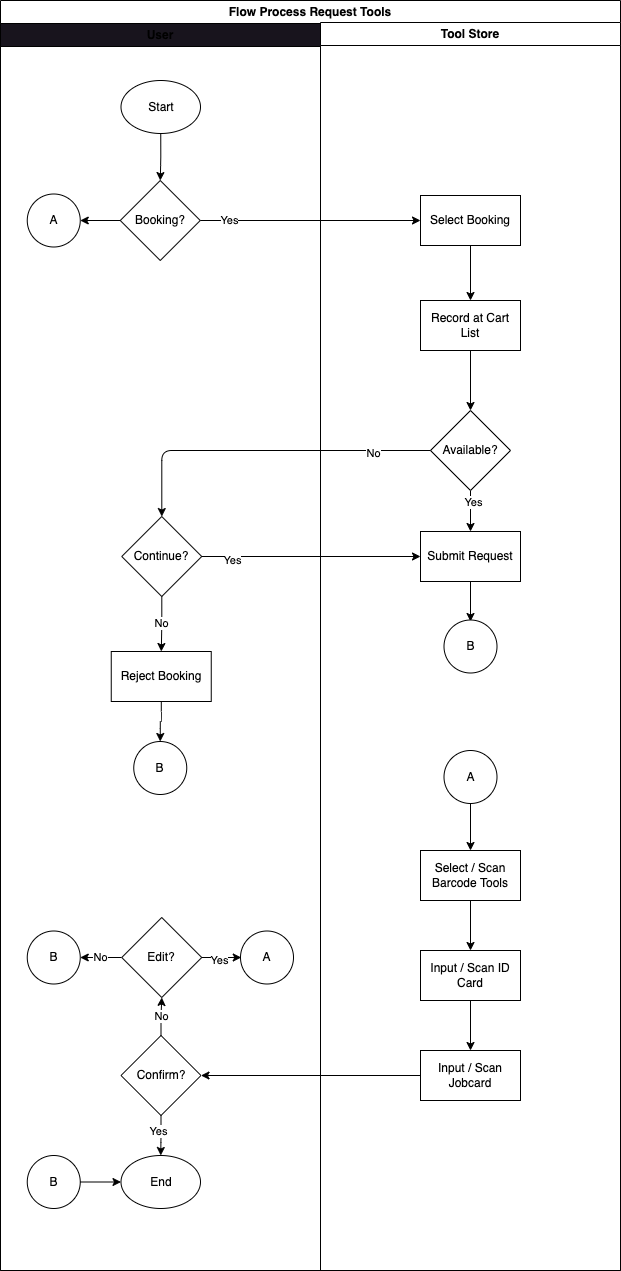

The diagram above was exported from draw.io. Its source (the exported page's mxGraphModel, read from the mxfile embedded in the PNG):
<mxGraphModel dx="464" dy="522" grid="1" gridSize="10" guides="1" tooltips="1" connect="1" arrows="1" fold="1" page="1" pageScale="1" pageWidth="850" pageHeight="1100" math="0" shadow="0">
  <root>
    <mxCell id="0" />
    <mxCell id="1" parent="0" />
    <mxCell id="2" value="Flow Process Request Tools" style="swimlane;whiteSpace=wrap;html=1;" parent="1" vertex="1">
      <mxGeometry x="40" y="40" width="620" height="1270" as="geometry" />
    </mxCell>
    <mxCell id="3" value="User" style="swimlane;whiteSpace=wrap;html=1;fillColor=#18141D;" parent="2" vertex="1">
      <mxGeometry y="23" width="320" height="1247" as="geometry" />
    </mxCell>
    <mxCell id="eimfiaYAnzhwU4aO0XSJ-42" value="" style="edgeStyle=orthogonalEdgeStyle;html=1;" parent="3" source="6" target="eimfiaYAnzhwU4aO0XSJ-41" edge="1">
      <mxGeometry relative="1" as="geometry" />
    </mxCell>
    <mxCell id="6" value="Start" style="ellipse;whiteSpace=wrap;html=1;" parent="3" vertex="1">
      <mxGeometry x="120.5" y="57" width="79.5" height="53" as="geometry" />
    </mxCell>
    <mxCell id="38" style="edgeStyle=orthogonalEdgeStyle;html=1;" parent="3" source="30" target="37" edge="1">
      <mxGeometry relative="1" as="geometry" />
    </mxCell>
    <mxCell id="41" value="Yes" style="edgeLabel;html=1;align=center;verticalAlign=middle;resizable=0;points=[];" parent="38" vertex="1" connectable="0">
      <mxGeometry x="-0.3275" y="-3" relative="1" as="geometry">
        <mxPoint y="1" as="offset" />
      </mxGeometry>
    </mxCell>
    <mxCell id="47v2Y7hkr8jVsnxDOxSQ-44" value="No" style="edgeStyle=orthogonalEdgeStyle;html=1;" parent="3" source="30" target="47v2Y7hkr8jVsnxDOxSQ-43" edge="1">
      <mxGeometry relative="1" as="geometry" />
    </mxCell>
    <mxCell id="30" value="Confirm?" style="rhombus;whiteSpace=wrap;html=1;rounded=0;" parent="3" vertex="1">
      <mxGeometry x="120.5" y="1012" width="80" height="80" as="geometry" />
    </mxCell>
    <mxCell id="37" value="End" style="ellipse;whiteSpace=wrap;html=1;" parent="3" vertex="1">
      <mxGeometry x="120.5" y="1132" width="79.5" height="53" as="geometry" />
    </mxCell>
    <mxCell id="Mlo7qx1cXoMHDnj-Wq_2-42" value="" style="edgeStyle=orthogonalEdgeStyle;html=1;" parent="3" source="eimfiaYAnzhwU4aO0XSJ-41" target="Mlo7qx1cXoMHDnj-Wq_2-41" edge="1">
      <mxGeometry relative="1" as="geometry" />
    </mxCell>
    <mxCell id="eimfiaYAnzhwU4aO0XSJ-41" value="Booking?" style="rhombus;whiteSpace=wrap;html=1;" parent="3" vertex="1">
      <mxGeometry x="119.75" y="157" width="80" height="80" as="geometry" />
    </mxCell>
    <mxCell id="47v2Y7hkr8jVsnxDOxSQ-45" style="edgeStyle=orthogonalEdgeStyle;html=1;" parent="3" source="47v2Y7hkr8jVsnxDOxSQ-43" edge="1">
      <mxGeometry relative="1" as="geometry">
        <mxPoint x="240.75" y="934" as="targetPoint" />
      </mxGeometry>
    </mxCell>
    <mxCell id="47v2Y7hkr8jVsnxDOxSQ-46" value="Yes" style="edgeLabel;html=1;align=center;verticalAlign=middle;resizable=0;points=[];" parent="47v2Y7hkr8jVsnxDOxSQ-45" vertex="1" connectable="0">
      <mxGeometry x="-0.1646" y="-2" relative="1" as="geometry">
        <mxPoint x="1" as="offset" />
      </mxGeometry>
    </mxCell>
    <mxCell id="47v2Y7hkr8jVsnxDOxSQ-64" value="No" style="edgeStyle=orthogonalEdgeStyle;html=1;" parent="3" source="47v2Y7hkr8jVsnxDOxSQ-43" edge="1">
      <mxGeometry relative="1" as="geometry">
        <mxPoint x="79.74999999999989" y="934" as="targetPoint" />
      </mxGeometry>
    </mxCell>
    <mxCell id="47v2Y7hkr8jVsnxDOxSQ-43" value="Edit?" style="rhombus;whiteSpace=wrap;html=1;rounded=0;" parent="3" vertex="1">
      <mxGeometry x="121.25" y="894" width="80" height="80" as="geometry" />
    </mxCell>
    <mxCell id="fIdX4Pt1htxG96-3jqpG-57" value="No" style="edgeStyle=orthogonalEdgeStyle;html=1;" parent="3" source="fIdX4Pt1htxG96-3jqpG-42" target="fIdX4Pt1htxG96-3jqpG-56" edge="1">
      <mxGeometry relative="1" as="geometry" />
    </mxCell>
    <mxCell id="fIdX4Pt1htxG96-3jqpG-42" value="Continue?" style="rhombus;whiteSpace=wrap;html=1;" parent="3" vertex="1">
      <mxGeometry x="121.25" y="493" width="80" height="80" as="geometry" />
    </mxCell>
    <mxCell id="fIdX4Pt1htxG96-3jqpG-59" style="edgeStyle=orthogonalEdgeStyle;html=1;" parent="3" source="fIdX4Pt1htxG96-3jqpG-56" edge="1">
      <mxGeometry relative="1" as="geometry">
        <mxPoint x="159.75" y="718" as="targetPoint" />
      </mxGeometry>
    </mxCell>
    <mxCell id="fIdX4Pt1htxG96-3jqpG-56" value="Reject Booking" style="rounded=0;whiteSpace=wrap;html=1;" parent="3" vertex="1">
      <mxGeometry x="110.75" y="628" width="100" height="50" as="geometry" />
    </mxCell>
    <mxCell id="Mlo7qx1cXoMHDnj-Wq_2-41" value="A" style="ellipse;whiteSpace=wrap;html=1;" parent="3" vertex="1">
      <mxGeometry x="26.75" y="170.5" width="53" height="53" as="geometry" />
    </mxCell>
    <mxCell id="Mlo7qx1cXoMHDnj-Wq_2-44" value="B" style="ellipse;whiteSpace=wrap;html=1;" parent="3" vertex="1">
      <mxGeometry x="133.25" y="718" width="53" height="53" as="geometry" />
    </mxCell>
    <mxCell id="Mlo7qx1cXoMHDnj-Wq_2-45" value="B" style="ellipse;whiteSpace=wrap;html=1;" parent="3" vertex="1">
      <mxGeometry x="26.75" y="907.5" width="53" height="53" as="geometry" />
    </mxCell>
    <mxCell id="Mlo7qx1cXoMHDnj-Wq_2-46" value="A" style="ellipse;whiteSpace=wrap;html=1;" parent="3" vertex="1">
      <mxGeometry x="240" y="907.5" width="53" height="53" as="geometry" />
    </mxCell>
    <mxCell id="Mlo7qx1cXoMHDnj-Wq_2-48" value="B" style="ellipse;whiteSpace=wrap;html=1;" parent="3" vertex="1">
      <mxGeometry x="26.75" y="1132" width="53" height="53" as="geometry" />
    </mxCell>
    <mxCell id="5" value="Tool Store" style="swimlane;whiteSpace=wrap;html=1;" parent="2" vertex="1">
      <mxGeometry x="320" y="22" width="300" height="1248" as="geometry" />
    </mxCell>
    <mxCell id="25" style="edgeStyle=orthogonalEdgeStyle;html=1;entryX=0.5;entryY=0;entryDx=0;entryDy=0;" parent="5" source="22" target="24" edge="1">
      <mxGeometry relative="1" as="geometry" />
    </mxCell>
    <mxCell id="22" value="Select / Scan Barcode Tools" style="rounded=0;whiteSpace=wrap;html=1;" parent="5" vertex="1">
      <mxGeometry x="100" y="828" width="100" height="50" as="geometry" />
    </mxCell>
    <mxCell id="27" style="edgeStyle=orthogonalEdgeStyle;html=1;" parent="5" source="24" target="26" edge="1">
      <mxGeometry relative="1" as="geometry" />
    </mxCell>
    <mxCell id="24" value="Input / Scan ID Card" style="rounded=0;whiteSpace=wrap;html=1;" parent="5" vertex="1">
      <mxGeometry x="100" y="928" width="100" height="50" as="geometry" />
    </mxCell>
    <mxCell id="26" value="Input / Scan Jobcard" style="rounded=0;whiteSpace=wrap;html=1;" parent="5" vertex="1">
      <mxGeometry x="100" y="1028" width="100" height="50" as="geometry" />
    </mxCell>
    <mxCell id="40" style="edgeStyle=orthogonalEdgeStyle;html=1;" parent="5" target="22" edge="1">
      <mxGeometry relative="1" as="geometry">
        <mxPoint x="150" y="780.9999999999998" as="sourcePoint" />
      </mxGeometry>
    </mxCell>
    <mxCell id="47v2Y7hkr8jVsnxDOxSQ-41" style="edgeStyle=orthogonalEdgeStyle;html=1;" parent="5" source="eimfiaYAnzhwU4aO0XSJ-114" target="eimfiaYAnzhwU4aO0XSJ-45" edge="1">
      <mxGeometry relative="1" as="geometry" />
    </mxCell>
    <mxCell id="eimfiaYAnzhwU4aO0XSJ-114" value="Select Booking" style="rounded=0;whiteSpace=wrap;html=1;" parent="5" vertex="1">
      <mxGeometry x="100" y="173" width="100" height="50" as="geometry" />
    </mxCell>
    <mxCell id="47v2Y7hkr8jVsnxDOxSQ-42" style="edgeStyle=orthogonalEdgeStyle;html=1;entryX=0.5;entryY=0;entryDx=0;entryDy=0;" parent="5" source="eimfiaYAnzhwU4aO0XSJ-45" target="eimfiaYAnzhwU4aO0XSJ-49" edge="1">
      <mxGeometry relative="1" as="geometry" />
    </mxCell>
    <mxCell id="eimfiaYAnzhwU4aO0XSJ-45" value="Record at Cart List" style="rounded=0;whiteSpace=wrap;html=1;" parent="5" vertex="1">
      <mxGeometry x="100" y="278" width="100" height="50" as="geometry" />
    </mxCell>
    <mxCell id="fIdX4Pt1htxG96-3jqpG-47" style="edgeStyle=orthogonalEdgeStyle;html=1;" parent="5" source="eimfiaYAnzhwU4aO0XSJ-49" target="fIdX4Pt1htxG96-3jqpG-45" edge="1">
      <mxGeometry relative="1" as="geometry" />
    </mxCell>
    <mxCell id="fIdX4Pt1htxG96-3jqpG-48" value="Yes" style="edgeLabel;html=1;align=center;verticalAlign=middle;resizable=0;points=[];" parent="fIdX4Pt1htxG96-3jqpG-47" vertex="1" connectable="0">
      <mxGeometry x="-0.5122" y="2" relative="1" as="geometry">
        <mxPoint y="1" as="offset" />
      </mxGeometry>
    </mxCell>
    <mxCell id="eimfiaYAnzhwU4aO0XSJ-49" value="Available?" style="rhombus;whiteSpace=wrap;html=1;" parent="5" vertex="1">
      <mxGeometry x="110" y="388" width="80" height="80" as="geometry" />
    </mxCell>
    <mxCell id="fIdX4Pt1htxG96-3jqpG-49" style="edgeStyle=orthogonalEdgeStyle;html=1;" parent="5" source="fIdX4Pt1htxG96-3jqpG-45" edge="1">
      <mxGeometry relative="1" as="geometry">
        <mxPoint x="150" y="599" as="targetPoint" />
      </mxGeometry>
    </mxCell>
    <mxCell id="fIdX4Pt1htxG96-3jqpG-45" value="Submit Request" style="rounded=0;whiteSpace=wrap;html=1;" parent="5" vertex="1">
      <mxGeometry x="100" y="509" width="100" height="50" as="geometry" />
    </mxCell>
    <mxCell id="Mlo7qx1cXoMHDnj-Wq_2-43" value="B" style="ellipse;whiteSpace=wrap;html=1;" parent="5" vertex="1">
      <mxGeometry x="123.5" y="597.5" width="53" height="53" as="geometry" />
    </mxCell>
    <mxCell id="Mlo7qx1cXoMHDnj-Wq_2-47" value="A" style="ellipse;whiteSpace=wrap;html=1;" parent="5" vertex="1">
      <mxGeometry x="123.5" y="728" width="53" height="53" as="geometry" />
    </mxCell>
    <mxCell id="eimfiaYAnzhwU4aO0XSJ-115" style="edgeStyle=orthogonalEdgeStyle;html=1;entryX=0;entryY=0.5;entryDx=0;entryDy=0;" parent="2" source="eimfiaYAnzhwU4aO0XSJ-41" target="eimfiaYAnzhwU4aO0XSJ-114" edge="1">
      <mxGeometry relative="1" as="geometry" />
    </mxCell>
    <mxCell id="eimfiaYAnzhwU4aO0XSJ-117" value="Yes" style="edgeLabel;html=1;align=center;verticalAlign=middle;resizable=0;points=[];" parent="eimfiaYAnzhwU4aO0XSJ-115" vertex="1" connectable="0">
      <mxGeometry x="-0.7325" y="1" relative="1" as="geometry">
        <mxPoint as="offset" />
      </mxGeometry>
    </mxCell>
    <mxCell id="47v2Y7hkr8jVsnxDOxSQ-75" style="edgeStyle=orthogonalEdgeStyle;html=1;" parent="2" source="26" target="30" edge="1">
      <mxGeometry relative="1" as="geometry" />
    </mxCell>
    <mxCell id="fIdX4Pt1htxG96-3jqpG-43" value="" style="edgeStyle=orthogonalEdgeStyle;html=1;" parent="2" source="eimfiaYAnzhwU4aO0XSJ-49" target="fIdX4Pt1htxG96-3jqpG-42" edge="1">
      <mxGeometry relative="1" as="geometry" />
    </mxCell>
    <mxCell id="fIdX4Pt1htxG96-3jqpG-44" value="No" style="edgeLabel;html=1;align=center;verticalAlign=middle;resizable=0;points=[];" parent="fIdX4Pt1htxG96-3jqpG-43" vertex="1" connectable="0">
      <mxGeometry x="-0.6532" y="2" relative="1" as="geometry">
        <mxPoint as="offset" />
      </mxGeometry>
    </mxCell>
    <mxCell id="fIdX4Pt1htxG96-3jqpG-54" style="edgeStyle=orthogonalEdgeStyle;html=1;" parent="2" source="fIdX4Pt1htxG96-3jqpG-42" target="fIdX4Pt1htxG96-3jqpG-45" edge="1">
      <mxGeometry relative="1" as="geometry" />
    </mxCell>
    <mxCell id="fIdX4Pt1htxG96-3jqpG-55" value="Yes" style="edgeLabel;html=1;align=center;verticalAlign=middle;resizable=0;points=[];" parent="fIdX4Pt1htxG96-3jqpG-54" vertex="1" connectable="0">
      <mxGeometry x="-0.7219" y="-3" relative="1" as="geometry">
        <mxPoint as="offset" />
      </mxGeometry>
    </mxCell>
    <mxCell id="eimfiaYAnzhwU4aO0XSJ-63" style="edgeStyle=orthogonalEdgeStyle;html=1;entryX=0;entryY=0.5;entryDx=0;entryDy=0;" parent="1" target="37" edge="1">
      <mxGeometry relative="1" as="geometry">
        <mxPoint x="119.75" y="1221.5" as="sourcePoint" />
      </mxGeometry>
    </mxCell>
  </root>
</mxGraphModel>